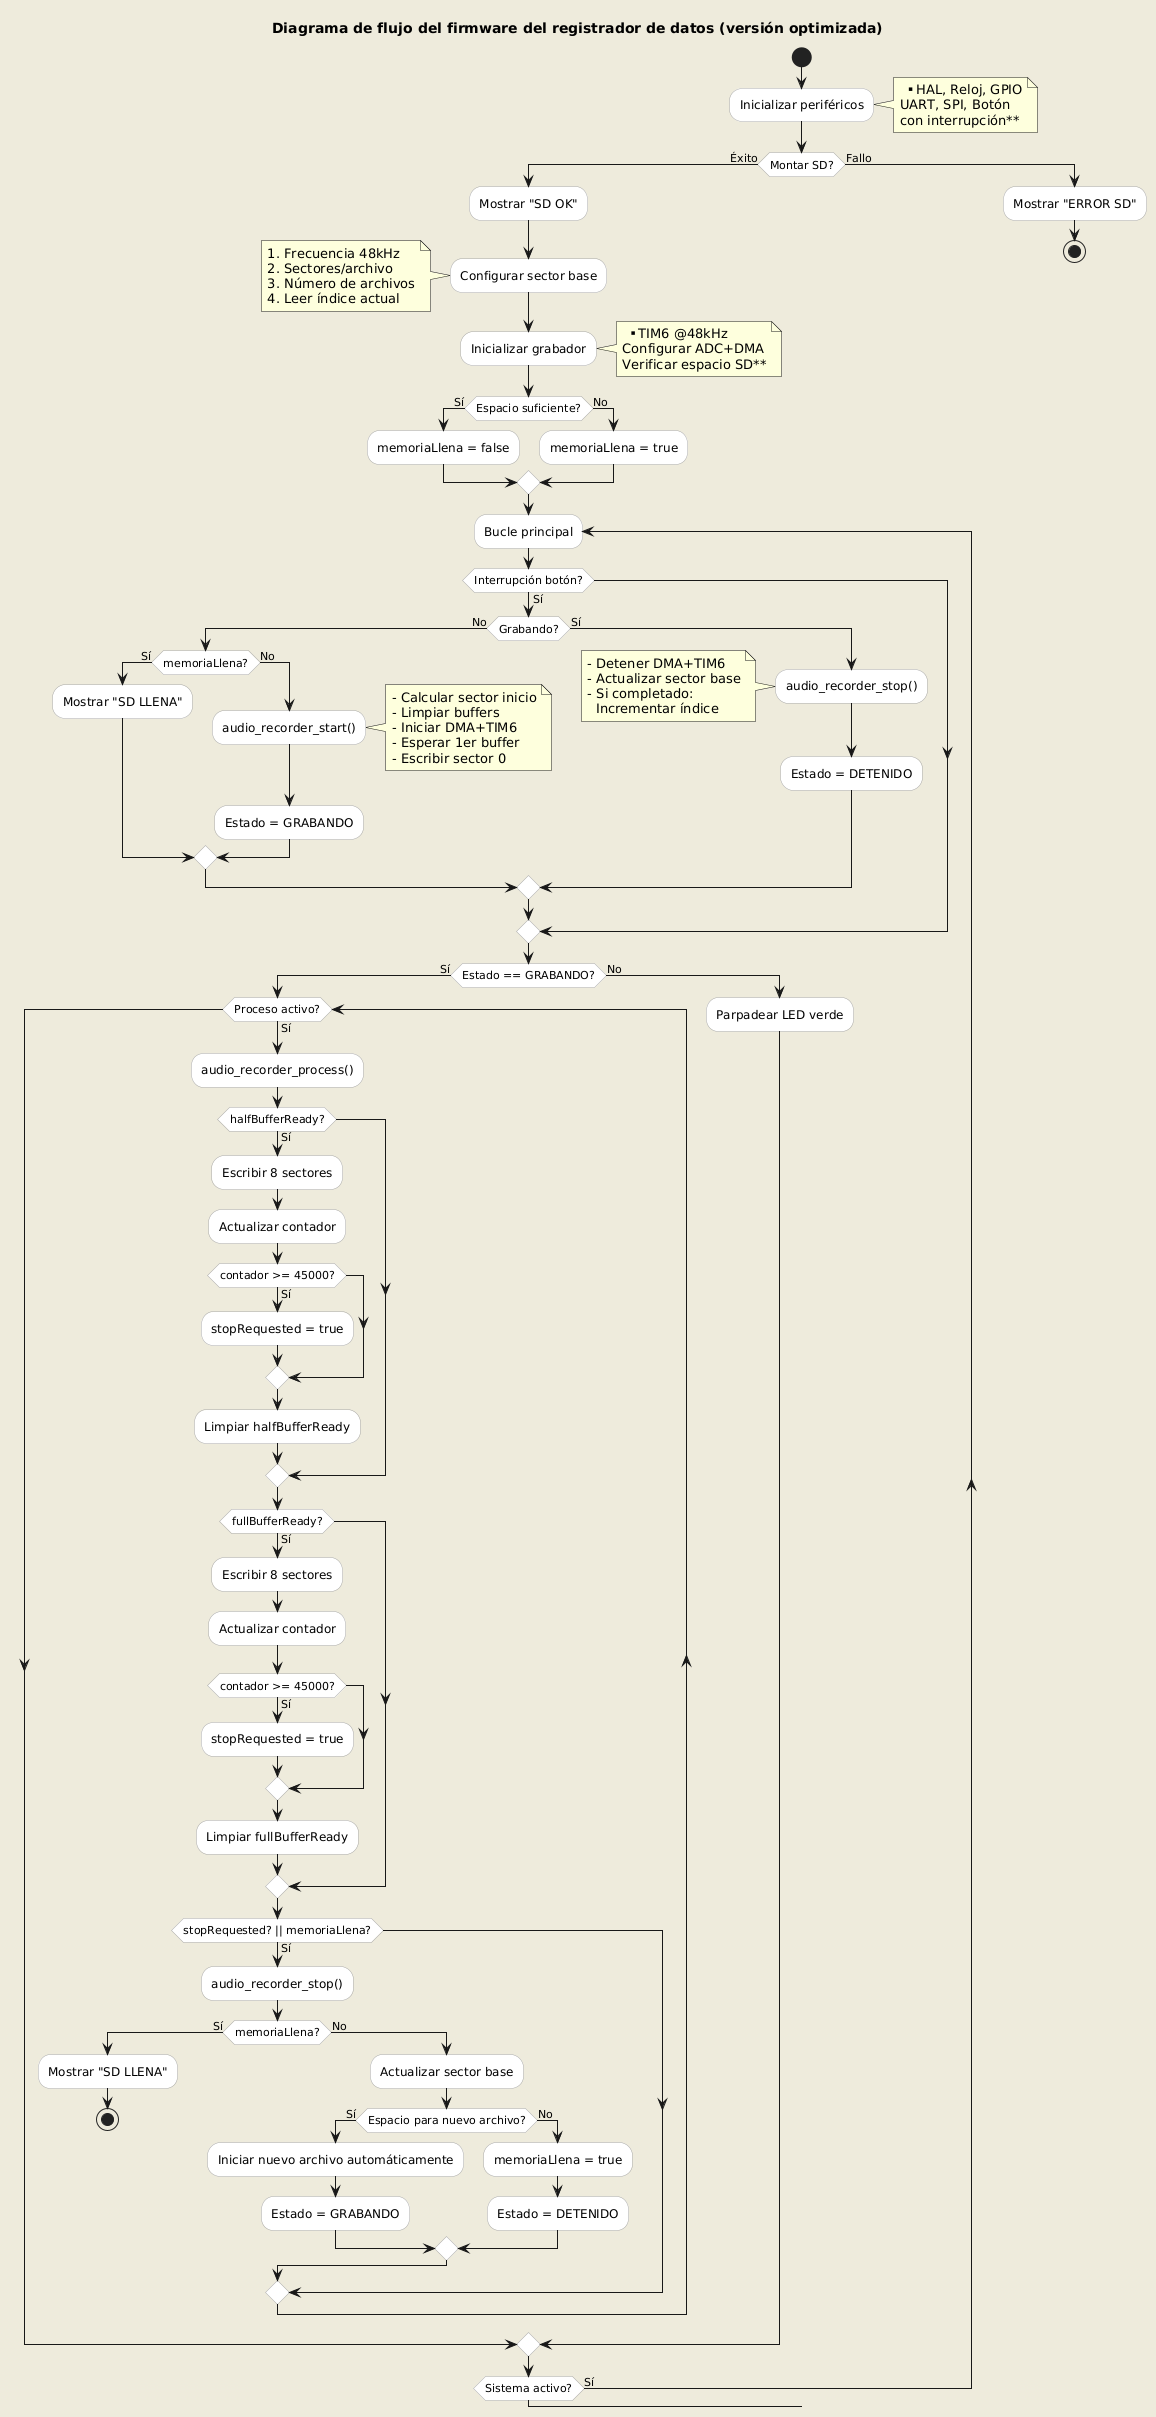

The diagram above was rendered by PlantUML. Its source (embedded in the PNG):
@startuml
skinparam backgroundColor #EEEBDC
skinparam activity {
  BackgroundColor White
  BorderColor DarkGray
  FontName Arial
}
title Diagrama de flujo del firmware del registrador de datos (versión optimizada)

start
:Inicializar periféricos;
note right
  **HAL, Reloj, GPIO
  UART, SPI, Botón
  con interrupción**
end note

if (Montar SD?) then (Éxito)
  :Mostrar "SD OK";
  :Configurar sector base;
  note left
  1. Frecuencia 48kHz
  2. Sectores/archivo
  3. Número de archivos
  4. Leer índice actual
  end note
  
  :Inicializar grabador;
  note right
  **TIM6 @48kHz
  Configurar ADC+DMA
  Verificar espacio SD**
  end note
  
  if (Espacio suficiente?) then (Sí)
    :memoriaLlena = false;
  else (No)
    :memoriaLlena = true;
  endif
  
  repeat :Bucle principal;
    if (Interrupción botón?) then (Sí)
      if (Grabando?) then (No)
        if (memoriaLlena?) then (Sí)
          :Mostrar "SD LLENA";
        else (No)
          :audio_recorder_start();
          note right
          - Calcular sector inicio
          - Limpiar buffers
          - Iniciar DMA+TIM6
          - Esperar 1er buffer
          - Escribir sector 0
          end note
          :Estado = GRABANDO;
        endif
      else (Sí)
        :audio_recorder_stop();
        note left
        - Detener DMA+TIM6
        - Actualizar sector base
        - Si completado:
          Incrementar índice
        end note
        :Estado = DETENIDO;
      endif
    endif
    
    if (Estado == GRABANDO?) then (Sí)
      while (Proceso activo?) is (Sí)
        :audio_recorder_process();
        
        if (halfBufferReady?) then (Sí)
          :Escribir 8 sectores;
          :Actualizar contador;
          if (contador >= 45000?) then (Sí)
            :stopRequested = true;
          endif
          :Limpiar halfBufferReady;
        endif
        
        if (fullBufferReady?) then (Sí)
          :Escribir 8 sectores;
          :Actualizar contador;
          if (contador >= 45000?) then (Sí)
            :stopRequested = true;
          endif
          :Limpiar fullBufferReady;
        endif
        
        if (stopRequested? || memoriaLlena?) then (Sí)
          :audio_recorder_stop();
          if (memoriaLlena?) then (Sí)
            :Mostrar "SD LLENA";
            stop
          else (No)
            :Actualizar sector base;
            if (Espacio para nuevo archivo?) then (Sí)
              :Iniciar nuevo archivo automáticamente;
              :Estado = GRABANDO;
            else (No)
              :memoriaLlena = true;
              :Estado = DETENIDO;
            endif
          endif
        endif
      endwhile
    else (No)
      :Parpadear LED verde;
    endif
  repeat while (Sistema activo?) is (Sí)
else (Fallo)
  :Mostrar "ERROR SD";
  stop
endif
@enduml